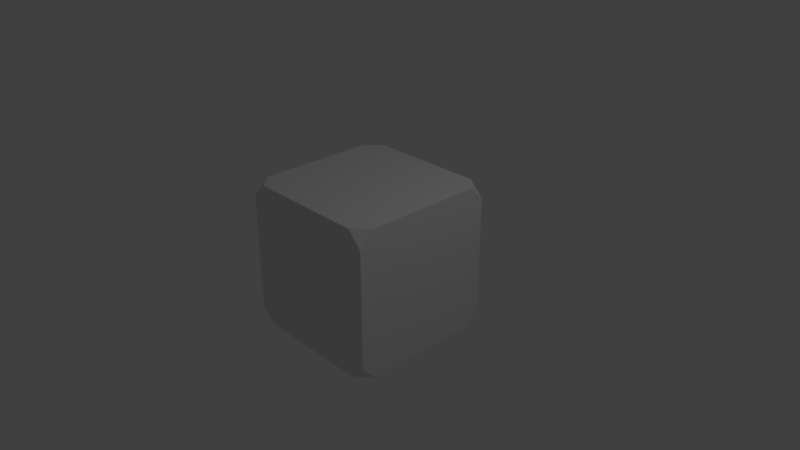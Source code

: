 # Source: titan-hex-1.blend  (saved by Blender 2.79.0; exported with 4.5.12 LTS)
import bpy
from mathutils import Matrix  # noqa: F401  (used for matrix-valued properties, if any)

bpy.ops.wm.read_factory_settings(use_empty=True)
scene = bpy.context.scene
scene.name = 'Scene'

# ---- collections
col_collection_1 = bpy.data.collections.new('Collection 1'); scene.collection.children.link(col_collection_1)

# ---- world
world_world = bpy.data.worlds.new('World'); scene.world = world_world
world_world.color = (0.05088, 0.05088, 0.05088)
world_world.use_sun_shadow = False
world_world.sun_shadow_jitter_overblur = 0.0
world_world.cycles.sampling_method = 'MANUAL'

# ---- cameras
cam_camera = bpy.data.cameras.new('Camera')
cam_camera.clip_end = 100.0
cam_camera.lens = 35.0
cam_camera.sensor_width = 32.0
cam_camera.sensor_height = 18.0
cam_camera.ortho_scale = 7.314
cam_camera.dof.focus_distance = 0.0
cam_camera.dof.aperture_fstop = 128.0

# ---- lights
light_lamp = bpy.data.lights.new('Lamp', 'POINT')
light_lamp.transmission_factor = 0.0
light_lamp.cutoff_distance = 30.0
light_lamp.energy = 100.0
light_lamp.shadow_buffer_clip_start = 1.001
light_lamp.shadow_soft_size = 0.1
light_lamp.shadow_maximum_resolution = 0.006
light_lamp.use_absolute_resolution = True

# ---- meshes
me_cube_002 = bpy.data.meshes.new('Cube.002')
me_cube_002.from_pydata([(-0.8, -1.0, -1.0), (-1.0, -1.0, -0.8), (-1.0, -0.8, -1.0), (-0.8, -1.0, 1.0), (-1.0, -0.8, 1.0), (-1.0, -1.0, 0.8), (-1.0, 0.8, -1.0), (-1.0, 1.0, -0.8), (-0.8, 1.0, -1.0), (-0.8, 1.0, 1.0), (-1.0, 1.0, 0.8), (-1.0, 0.8, 1.0), (1.0, -0.8, -1.0), (1.0, -1.0, -0.8), (0.8, -1.0, -1.0), (0.8, -1.0, 1.0), (1.0, -1.0, 0.8), (1.0, -0.8, 1.0), (0.8, 1.0, -1.0), (1.0, 1.0, -0.8), (1.0, 0.8, -1.0), (1.0, 0.8, 1.0), (1.0, 1.0, 0.8), (0.8, 1.0, 1.0)], [], [(14, 13, 16, 15, 3, 5, 1, 0), (20, 19, 22, 21, 17, 16, 13, 12), (21, 23, 9, 11, 4, 3, 15, 17), (2, 1, 5, 4, 11, 10, 7, 6), (8, 7, 10, 9, 23, 22, 19, 18), (0, 1, 2), (3, 4, 5), (6, 7, 8), (9, 10, 11), (12, 13, 14), (15, 16, 17), (18, 19, 20), (21, 22, 23), (6, 8, 18, 20, 12, 14, 0, 2)])
me_cube_002.use_remesh_preserve_volume = False
me_cube_002.use_remesh_preserve_attributes = False
me_cube_002.use_mirror_vertex_groups = False
me_cube_002.update()
me_cylinder_002 = bpy.data.meshes.new('Cylinder.002')
me_cylinder_002.from_pydata([(-0.1762, 0.8982, -0.095), (-0.1762, 0.8982, 0.095), (0.866, 0.3, -0.095), (0.866, 0.3, 0.095), (0.866, -0.3, -0.095), (0.866, -0.3, 0.095), (-0.1732, -0.9, -0.095), (-0.1732, -0.9, 0.095), (-0.6928, -0.6, -0.095), (-0.6928, -0.6, 0.095), (-0.6898, 0.6018, -0.095), (-0.6898, 0.6018, 0.095)], [], [(0, 1, 3, 2), (2, 3, 5, 4), (4, 5, 7, 6), (6, 7, 9, 8), (3, 1, 11, 9, 7, 5), (8, 9, 11, 10), (10, 11, 1, 0), (0, 2, 4, 6, 8, 10)])
me_cylinder_002.use_remesh_preserve_volume = False
me_cylinder_002.use_remesh_preserve_attributes = False
me_cylinder_002.use_mirror_vertex_groups = False
me_cylinder_002.update()
me_cylinder_001 = bpy.data.meshes.new('Cylinder.001')
me_cylinder_001.from_pydata([(-0.1762, 0.8894, -0.095), (-0.1829, 0.8944, -0.08732), (-0.1696, 0.8944, -0.08732), (-0.1762, 0.8894, 0.095), (-0.1696, 0.8944, 0.08732), (-0.1829, 0.8944, 0.08732), (0.8583, 0.2956, -0.095), (0.8594, 0.3038, -0.08732), (0.866, 0.2923, -0.08732), (0.8583, 0.2956, 0.095), (0.866, 0.2923, 0.08732), (0.8594, 0.3038, 0.08732), (0.8583, -0.2956, -0.095), (0.866, -0.2923, -0.08732), (0.8594, -0.3038, -0.08732), (0.8583, -0.2956, 0.095), (0.8594, -0.3038, 0.08732), (0.866, -0.2923, 0.08732), (-0.1732, -0.8911, -0.095), (-0.1666, -0.8962, -0.08732), (-0.1799, -0.8962, -0.08732), (-0.1732, -0.8911, 0.095), (-0.1799, -0.8962, 0.08732), (-0.1666, -0.8962, 0.08732), (-0.6851, -0.5956, -0.095), (-0.6862, -0.6038, -0.08732), (-0.6928, -0.5923, -0.08732), (-0.6851, -0.5956, 0.095), (-0.6928, -0.5923, 0.08732), (-0.6862, -0.6038, 0.08732), (-0.6821, 0.5973, -0.095), (-0.6898, 0.5941, -0.08732), (-0.6831, 0.6056, -0.08732), (-0.6821, 0.5973, 0.095), (-0.6831, 0.6056, 0.08732), (-0.6898, 0.5941, 0.08732)], [], [(32, 34, 5, 1), (14, 16, 23, 19), (20, 22, 29, 25), (26, 28, 35, 31), (8, 10, 17, 13), (9, 3, 33, 27, 21, 15), (2, 4, 11, 7), (0, 1, 2), (3, 4, 5), (6, 7, 8), (9, 10, 11), (12, 13, 14), (15, 16, 17), (18, 19, 20), (21, 22, 23), (24, 25, 26), (27, 28, 29), (30, 31, 32), (33, 34, 35), (2, 7, 6, 0), (11, 4, 3, 9), (1, 5, 4, 2), (10, 8, 7, 11), (8, 13, 12, 6), (17, 10, 9, 15), (16, 14, 13, 17), (14, 19, 18, 12), (23, 16, 15, 21), (22, 20, 19, 23), (20, 25, 24, 18), (29, 22, 21, 27), (28, 26, 25, 29), (26, 31, 30, 24), (35, 28, 27, 33), (34, 32, 31, 35), (32, 1, 0, 30), (5, 34, 33, 3), (0, 6, 12, 18, 24, 30)])
me_cylinder_001.use_remesh_preserve_volume = False
me_cylinder_001.use_remesh_preserve_attributes = False
me_cylinder_001.use_mirror_vertex_groups = False
me_cylinder_001.update()

# ---- objects
ob_cube = bpy.data.objects.new('Cube', me_cube_002)
ob_cylinder_000 = bpy.data.objects.new('Cylinder.000', me_cylinder_002)
ob_cylinder_001 = bpy.data.objects.new('Cylinder.001', me_cylinder_001)
ob_lamp = bpy.data.objects.new('Lamp', light_lamp)
ob_camera = bpy.data.objects.new('Camera', cam_camera)

# ---- transforms, parenting, visibility, modifiers, constraints
ob_cube.location = (0.0, 0.0, 0.0)
ob_cube.lineart.crease_threshold = 0.0
ob_cylinder_000.location = (3.355, -3.934, -0.1319)
ob_cylinder_000.rotation_euler = (0.0, 0.0, -0.5236)
ob_cylinder_000.lineart.crease_threshold = 0.0
ob_cylinder_001.location = (5.715, -3.829, -0.1319)
ob_cylinder_001.rotation_euler = (0.0, 0.0, -0.5236)
ob_cylinder_001.lineart.crease_threshold = 0.0
ob_lamp.location = (4.076, 1.005, 5.904)
ob_lamp.rotation_euler = (0.6503, 0.05522, 1.866)
ob_lamp.lock_rotations_4d = False
ob_lamp.empty_display_type = 'ARROWS'
ob_lamp.color = (0.0, 0.0, 0.0, 0.0)
ob_lamp.lineart.crease_threshold = 0.0
ob_camera.location = (7.481, -6.508, 5.344)
ob_camera.rotation_euler = (1.109, 0.0, 0.8149)
ob_camera.lock_rotations_4d = False
ob_camera.empty_display_type = 'ARROWS'
ob_camera.color = (0.0, 0.0, 0.0, 0.0)
ob_camera.display_type = 'WIRE'
ob_camera.lineart.crease_threshold = 0.0

# ---- collection membership
col_collection_1.objects.link(ob_cube)
col_collection_1.objects.link(ob_cylinder_000)
col_collection_1.objects.link(ob_cylinder_001)
col_collection_1.objects.link(ob_lamp)
col_collection_1.objects.link(ob_camera)

# ---- scene / render settings (as saved in the file)
scene.camera = ob_camera
scene.frame_start = 1; scene.frame_end = 250; scene.frame_set(250)
scene.render.engine = 'BLENDER_EEVEE_NEXT'
scene.render.resolution_percentage = 50
scene.render.dither_intensity = 0.0
scene.cycles.use_denoising = False
scene.cycles.samples = 128
scene.cycles.sampling_pattern = 'TABULATED_SOBOL'
scene.cycles.use_adaptive_sampling = False
scene.cycles.use_light_tree = False
scene.cycles.blur_glossy = 0.0
scene.cycles.sample_clamp_indirect = 0.0
scene.view_settings.view_transform = 'Standard'
bpy.context.view_layer.update()
